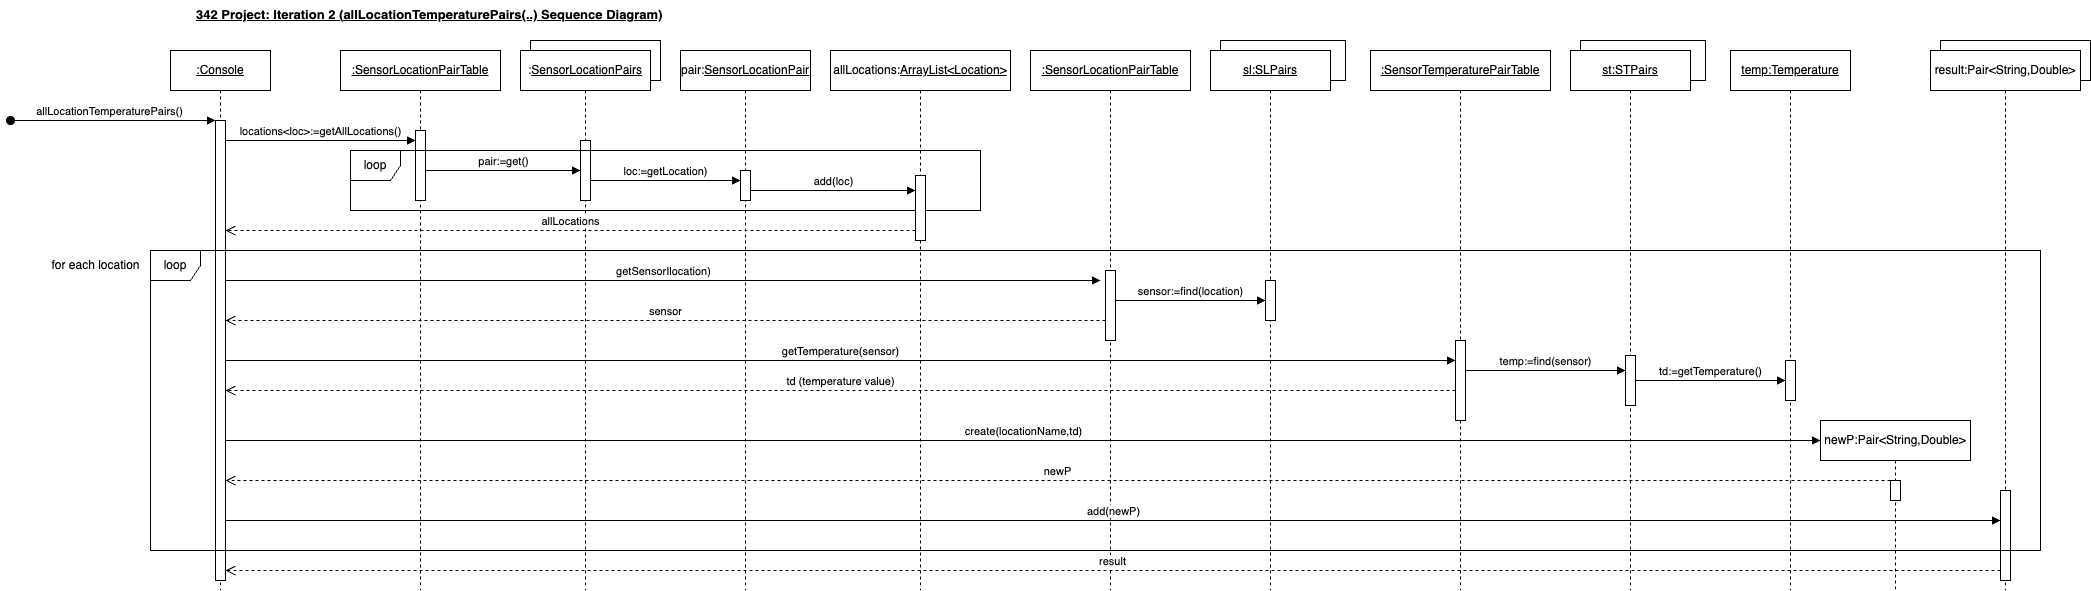

The diagram above was exported from draw.io. Its source (the exported page's mxGraphModel, read from the mxfile embedded in the PNG):
<mxGraphModel dx="5947" dy="654" grid="1" gridSize="10" guides="1" tooltips="1" connect="1" arrows="1" fold="1" page="1" pageScale="1" pageWidth="4681" pageHeight="3300" math="0" shadow="0">
  <root>
    <mxCell id="0" />
    <mxCell id="1" parent="0" />
    <mxCell id="afOOdQ-0p-bSmHmfQzaZ-34" value="Object" style="html=1;whiteSpace=wrap;" vertex="1" parent="1">
      <mxGeometry x="1270" y="50" width="125" height="40" as="geometry" />
    </mxCell>
    <mxCell id="afOOdQ-0p-bSmHmfQzaZ-26" value="Object" style="html=1;whiteSpace=wrap;" vertex="1" parent="1">
      <mxGeometry x="910" y="50" width="125" height="40" as="geometry" />
    </mxCell>
    <mxCell id="afOOdQ-0p-bSmHmfQzaZ-15" value="Object" style="html=1;whiteSpace=wrap;" vertex="1" parent="1">
      <mxGeometry x="1630" y="50" width="150" height="40" as="geometry" />
    </mxCell>
    <mxCell id="afOOdQ-0p-bSmHmfQzaZ-9" value="Object" style="html=1;whiteSpace=wrap;" vertex="1" parent="1">
      <mxGeometry x="220" y="50" width="130" height="40" as="geometry" />
    </mxCell>
    <mxCell id="afOOdQ-0p-bSmHmfQzaZ-1" value="&lt;u&gt;:Console&lt;/u&gt;" style="shape=umlLifeline;perimeter=lifelinePerimeter;whiteSpace=wrap;html=1;container=0;dropTarget=0;collapsible=0;recursiveResize=0;outlineConnect=0;portConstraint=eastwest;newEdgeStyle={&quot;edgeStyle&quot;:&quot;elbowEdgeStyle&quot;,&quot;elbow&quot;:&quot;vertical&quot;,&quot;curved&quot;:0,&quot;rounded&quot;:0};" vertex="1" parent="1">
      <mxGeometry x="-140" y="60" width="100" height="540" as="geometry" />
    </mxCell>
    <mxCell id="afOOdQ-0p-bSmHmfQzaZ-2" value="" style="html=1;points=[];perimeter=orthogonalPerimeter;outlineConnect=0;targetShapes=umlLifeline;portConstraint=eastwest;newEdgeStyle={&quot;edgeStyle&quot;:&quot;elbowEdgeStyle&quot;,&quot;elbow&quot;:&quot;vertical&quot;,&quot;curved&quot;:0,&quot;rounded&quot;:0};" vertex="1" parent="afOOdQ-0p-bSmHmfQzaZ-1">
      <mxGeometry x="45" y="70" width="10" height="460" as="geometry" />
    </mxCell>
    <mxCell id="afOOdQ-0p-bSmHmfQzaZ-3" value="allLocationTemperaturePairs()" style="html=1;verticalAlign=bottom;startArrow=oval;endArrow=block;startSize=8;edgeStyle=elbowEdgeStyle;elbow=vertical;curved=0;rounded=0;" edge="1" parent="afOOdQ-0p-bSmHmfQzaZ-1" target="afOOdQ-0p-bSmHmfQzaZ-2">
      <mxGeometry x="-0.0345" relative="1" as="geometry">
        <mxPoint x="-160" y="70" as="sourcePoint" />
        <Array as="points">
          <mxPoint x="-100" y="70" />
        </Array>
        <mxPoint as="offset" />
      </mxGeometry>
    </mxCell>
    <mxCell id="afOOdQ-0p-bSmHmfQzaZ-4" value="&lt;b&gt;&lt;u&gt;&lt;span style=&quot;font-size: 13px;&quot;&gt;&lt;span style=&quot;font-size: 13px;&quot;&gt;342 Project: Iteration 2 (&lt;/span&gt;&lt;/span&gt;allLocationTemperaturePairs&lt;span style=&quot;font-size: 13px;&quot;&gt;&lt;span style=&quot;font-size: 13px;&quot;&gt;(..) Sequence Diagram)&lt;/span&gt;&lt;/span&gt;&lt;/u&gt;&lt;/b&gt;" style="text;strokeColor=none;fillColor=none;align=left;verticalAlign=top;spacingLeft=4;spacingRight=4;overflow=hidden;rotatable=0;points=[[0,0.5],[1,0.5]];portConstraint=eastwest;whiteSpace=wrap;html=1;fontSize=13;" vertex="1" parent="1">
      <mxGeometry x="-120" y="10" width="530" height="26" as="geometry" />
    </mxCell>
    <mxCell id="afOOdQ-0p-bSmHmfQzaZ-5" value="&lt;u style=&quot;border-color: var(--border-color);&quot;&gt;:SensorLocationPairTable&lt;/u&gt;" style="shape=umlLifeline;perimeter=lifelinePerimeter;whiteSpace=wrap;html=1;container=0;dropTarget=0;collapsible=0;recursiveResize=0;outlineConnect=0;portConstraint=eastwest;newEdgeStyle={&quot;edgeStyle&quot;:&quot;elbowEdgeStyle&quot;,&quot;elbow&quot;:&quot;vertical&quot;,&quot;curved&quot;:0,&quot;rounded&quot;:0};" vertex="1" parent="1">
      <mxGeometry x="30" y="60" width="160" height="540" as="geometry" />
    </mxCell>
    <mxCell id="afOOdQ-0p-bSmHmfQzaZ-6" value="" style="html=1;points=[];perimeter=orthogonalPerimeter;outlineConnect=0;targetShapes=umlLifeline;portConstraint=eastwest;newEdgeStyle={&quot;edgeStyle&quot;:&quot;elbowEdgeStyle&quot;,&quot;elbow&quot;:&quot;vertical&quot;,&quot;curved&quot;:0,&quot;rounded&quot;:0};" vertex="1" parent="afOOdQ-0p-bSmHmfQzaZ-5">
      <mxGeometry x="75" y="80" width="10" height="70" as="geometry" />
    </mxCell>
    <mxCell id="afOOdQ-0p-bSmHmfQzaZ-7" value=":&lt;u style=&quot;border-color: var(--border-color);&quot;&gt;SensorLocationPairs&lt;/u&gt;" style="shape=umlLifeline;perimeter=lifelinePerimeter;whiteSpace=wrap;html=1;container=1;dropTarget=0;collapsible=0;recursiveResize=0;outlineConnect=0;portConstraint=eastwest;newEdgeStyle={&quot;curved&quot;:0,&quot;rounded&quot;:0};" vertex="1" parent="1">
      <mxGeometry x="210" y="60" width="130" height="540" as="geometry" />
    </mxCell>
    <mxCell id="afOOdQ-0p-bSmHmfQzaZ-8" value="" style="html=1;points=[];perimeter=orthogonalPerimeter;outlineConnect=0;targetShapes=umlLifeline;portConstraint=eastwest;newEdgeStyle={&quot;edgeStyle&quot;:&quot;elbowEdgeStyle&quot;,&quot;elbow&quot;:&quot;vertical&quot;,&quot;curved&quot;:0,&quot;rounded&quot;:0};" vertex="1" parent="afOOdQ-0p-bSmHmfQzaZ-7">
      <mxGeometry x="60" y="90" width="10" height="60" as="geometry" />
    </mxCell>
    <mxCell id="afOOdQ-0p-bSmHmfQzaZ-10" value="locations&amp;lt;loc&amp;gt;:=getAllLocations()" style="html=1;verticalAlign=bottom;endArrow=block;curved=0;rounded=0;" edge="1" parent="1">
      <mxGeometry width="80" relative="1" as="geometry">
        <mxPoint x="-85" y="150" as="sourcePoint" />
        <mxPoint x="105" y="150" as="targetPoint" />
      </mxGeometry>
    </mxCell>
    <mxCell id="afOOdQ-0p-bSmHmfQzaZ-11" value="pair:=get()" style="html=1;verticalAlign=bottom;endArrow=block;curved=0;rounded=0;" edge="1" parent="1">
      <mxGeometry width="80" relative="1" as="geometry">
        <mxPoint x="115" y="180" as="sourcePoint" />
        <mxPoint x="270" y="180" as="targetPoint" />
        <Array as="points">
          <mxPoint x="230" y="180" />
        </Array>
      </mxGeometry>
    </mxCell>
    <mxCell id="afOOdQ-0p-bSmHmfQzaZ-12" value="loop" style="shape=umlFrame;whiteSpace=wrap;html=1;pointerEvents=0;width=50;height=30;" vertex="1" parent="1">
      <mxGeometry x="40" y="160" width="630" height="60" as="geometry" />
    </mxCell>
    <mxCell id="afOOdQ-0p-bSmHmfQzaZ-13" value="result:Pair&amp;lt;String,Double&amp;gt;" style="shape=umlLifeline;perimeter=lifelinePerimeter;whiteSpace=wrap;html=1;container=1;dropTarget=0;collapsible=0;recursiveResize=0;outlineConnect=0;portConstraint=eastwest;newEdgeStyle={&quot;curved&quot;:0,&quot;rounded&quot;:0};" vertex="1" parent="1">
      <mxGeometry x="1620" y="60" width="150" height="540" as="geometry" />
    </mxCell>
    <mxCell id="afOOdQ-0p-bSmHmfQzaZ-14" value="" style="html=1;points=[];perimeter=orthogonalPerimeter;outlineConnect=0;targetShapes=umlLifeline;portConstraint=eastwest;newEdgeStyle={&quot;edgeStyle&quot;:&quot;elbowEdgeStyle&quot;,&quot;elbow&quot;:&quot;vertical&quot;,&quot;curved&quot;:0,&quot;rounded&quot;:0};" vertex="1" parent="afOOdQ-0p-bSmHmfQzaZ-13">
      <mxGeometry x="70" y="440" width="10" height="90" as="geometry" />
    </mxCell>
    <mxCell id="afOOdQ-0p-bSmHmfQzaZ-18" value="create(locationName,td)" style="html=1;verticalAlign=bottom;endArrow=block;curved=0;rounded=0;" edge="1" parent="1" source="afOOdQ-0p-bSmHmfQzaZ-2">
      <mxGeometry width="80" relative="1" as="geometry">
        <mxPoint x="440" y="450" as="sourcePoint" />
        <mxPoint x="1510" y="450" as="targetPoint" />
      </mxGeometry>
    </mxCell>
    <mxCell id="afOOdQ-0p-bSmHmfQzaZ-19" value="&lt;u style=&quot;border-color: var(--border-color);&quot;&gt;:SensorLocationPairTable&lt;/u&gt;" style="shape=umlLifeline;perimeter=lifelinePerimeter;whiteSpace=wrap;html=1;container=0;dropTarget=0;collapsible=0;recursiveResize=0;outlineConnect=0;portConstraint=eastwest;newEdgeStyle={&quot;edgeStyle&quot;:&quot;elbowEdgeStyle&quot;,&quot;elbow&quot;:&quot;vertical&quot;,&quot;curved&quot;:0,&quot;rounded&quot;:0};" vertex="1" parent="1">
      <mxGeometry x="720" y="60" width="160" height="540" as="geometry" />
    </mxCell>
    <mxCell id="afOOdQ-0p-bSmHmfQzaZ-20" value="" style="html=1;points=[];perimeter=orthogonalPerimeter;outlineConnect=0;targetShapes=umlLifeline;portConstraint=eastwest;newEdgeStyle={&quot;edgeStyle&quot;:&quot;elbowEdgeStyle&quot;,&quot;elbow&quot;:&quot;vertical&quot;,&quot;curved&quot;:0,&quot;rounded&quot;:0};" vertex="1" parent="afOOdQ-0p-bSmHmfQzaZ-19">
      <mxGeometry x="75" y="220" width="10" height="70" as="geometry" />
    </mxCell>
    <mxCell id="afOOdQ-0p-bSmHmfQzaZ-21" value="&lt;u style=&quot;border-color: var(--border-color);&quot;&gt;:SensorTemperaturePairTable&lt;/u&gt;" style="shape=umlLifeline;perimeter=lifelinePerimeter;whiteSpace=wrap;html=1;container=0;dropTarget=0;collapsible=0;recursiveResize=0;outlineConnect=0;portConstraint=eastwest;newEdgeStyle={&quot;edgeStyle&quot;:&quot;elbowEdgeStyle&quot;,&quot;elbow&quot;:&quot;vertical&quot;,&quot;curved&quot;:0,&quot;rounded&quot;:0};" vertex="1" parent="1">
      <mxGeometry x="1060" y="60" width="180" height="540" as="geometry" />
    </mxCell>
    <mxCell id="afOOdQ-0p-bSmHmfQzaZ-22" value="" style="html=1;points=[];perimeter=orthogonalPerimeter;outlineConnect=0;targetShapes=umlLifeline;portConstraint=eastwest;newEdgeStyle={&quot;edgeStyle&quot;:&quot;elbowEdgeStyle&quot;,&quot;elbow&quot;:&quot;vertical&quot;,&quot;curved&quot;:0,&quot;rounded&quot;:0};" vertex="1" parent="afOOdQ-0p-bSmHmfQzaZ-21">
      <mxGeometry x="85" y="290" width="10" height="80" as="geometry" />
    </mxCell>
    <mxCell id="afOOdQ-0p-bSmHmfQzaZ-24" value="&lt;u&gt;sl:SLPairs&lt;/u&gt;" style="shape=umlLifeline;perimeter=lifelinePerimeter;whiteSpace=wrap;html=1;container=0;dropTarget=0;collapsible=0;recursiveResize=0;outlineConnect=0;portConstraint=eastwest;newEdgeStyle={&quot;edgeStyle&quot;:&quot;elbowEdgeStyle&quot;,&quot;elbow&quot;:&quot;vertical&quot;,&quot;curved&quot;:0,&quot;rounded&quot;:0};" vertex="1" parent="1">
      <mxGeometry x="900" y="60" width="120" height="540" as="geometry" />
    </mxCell>
    <mxCell id="afOOdQ-0p-bSmHmfQzaZ-25" value="" style="html=1;points=[];perimeter=orthogonalPerimeter;outlineConnect=0;targetShapes=umlLifeline;portConstraint=eastwest;newEdgeStyle={&quot;edgeStyle&quot;:&quot;elbowEdgeStyle&quot;,&quot;elbow&quot;:&quot;vertical&quot;,&quot;curved&quot;:0,&quot;rounded&quot;:0};" vertex="1" parent="afOOdQ-0p-bSmHmfQzaZ-24">
      <mxGeometry x="55" y="230" width="10" height="40" as="geometry" />
    </mxCell>
    <mxCell id="afOOdQ-0p-bSmHmfQzaZ-27" value="sensor:=find(location)" style="html=1;verticalAlign=bottom;endArrow=block;curved=0;rounded=0;" edge="1" parent="1" source="afOOdQ-0p-bSmHmfQzaZ-20">
      <mxGeometry width="80" relative="1" as="geometry">
        <mxPoint x="820" y="310" as="sourcePoint" />
        <mxPoint x="955" y="310" as="targetPoint" />
      </mxGeometry>
    </mxCell>
    <mxCell id="afOOdQ-0p-bSmHmfQzaZ-28" value="sensor" style="html=1;verticalAlign=bottom;endArrow=open;dashed=1;endSize=8;curved=0;rounded=0;" edge="1" parent="1" target="afOOdQ-0p-bSmHmfQzaZ-2">
      <mxGeometry relative="1" as="geometry">
        <mxPoint x="795" y="330" as="sourcePoint" />
        <mxPoint x="475" y="329.9999999999999" as="targetPoint" />
      </mxGeometry>
    </mxCell>
    <mxCell id="afOOdQ-0p-bSmHmfQzaZ-29" value="getTemperature(sensor)" style="html=1;verticalAlign=bottom;endArrow=block;curved=0;rounded=0;" edge="1" parent="1" source="afOOdQ-0p-bSmHmfQzaZ-2">
      <mxGeometry width="80" relative="1" as="geometry">
        <mxPoint x="255" y="370" as="sourcePoint" />
        <mxPoint x="1145" y="370" as="targetPoint" />
      </mxGeometry>
    </mxCell>
    <mxCell id="afOOdQ-0p-bSmHmfQzaZ-31" value="td (temperature value)" style="html=1;verticalAlign=bottom;endArrow=open;dashed=1;endSize=8;curved=0;rounded=0;" edge="1" parent="1" target="afOOdQ-0p-bSmHmfQzaZ-2">
      <mxGeometry relative="1" as="geometry">
        <mxPoint x="1145" y="400" as="sourcePoint" />
        <mxPoint x="255" y="400" as="targetPoint" />
      </mxGeometry>
    </mxCell>
    <mxCell id="afOOdQ-0p-bSmHmfQzaZ-32" value="&lt;u&gt;st:STPairs&lt;/u&gt;" style="shape=umlLifeline;perimeter=lifelinePerimeter;whiteSpace=wrap;html=1;container=0;dropTarget=0;collapsible=0;recursiveResize=0;outlineConnect=0;portConstraint=eastwest;newEdgeStyle={&quot;edgeStyle&quot;:&quot;elbowEdgeStyle&quot;,&quot;elbow&quot;:&quot;vertical&quot;,&quot;curved&quot;:0,&quot;rounded&quot;:0};" vertex="1" parent="1">
      <mxGeometry x="1260" y="60" width="120" height="540" as="geometry" />
    </mxCell>
    <mxCell id="afOOdQ-0p-bSmHmfQzaZ-33" value="" style="html=1;points=[];perimeter=orthogonalPerimeter;outlineConnect=0;targetShapes=umlLifeline;portConstraint=eastwest;newEdgeStyle={&quot;edgeStyle&quot;:&quot;elbowEdgeStyle&quot;,&quot;elbow&quot;:&quot;vertical&quot;,&quot;curved&quot;:0,&quot;rounded&quot;:0};" vertex="1" parent="afOOdQ-0p-bSmHmfQzaZ-32">
      <mxGeometry x="55" y="305" width="10" height="50" as="geometry" />
    </mxCell>
    <mxCell id="afOOdQ-0p-bSmHmfQzaZ-35" value="temp:=find(sensor)" style="html=1;verticalAlign=bottom;endArrow=block;curved=0;rounded=0;" edge="1" parent="1" target="afOOdQ-0p-bSmHmfQzaZ-33">
      <mxGeometry width="80" relative="1" as="geometry">
        <mxPoint x="1155" y="380" as="sourcePoint" />
        <mxPoint x="1310" y="380" as="targetPoint" />
      </mxGeometry>
    </mxCell>
    <mxCell id="afOOdQ-0p-bSmHmfQzaZ-36" value="&lt;u&gt;temp:Temperature&lt;/u&gt;" style="shape=umlLifeline;perimeter=lifelinePerimeter;whiteSpace=wrap;html=1;container=0;dropTarget=0;collapsible=0;recursiveResize=0;outlineConnect=0;portConstraint=eastwest;newEdgeStyle={&quot;edgeStyle&quot;:&quot;elbowEdgeStyle&quot;,&quot;elbow&quot;:&quot;vertical&quot;,&quot;curved&quot;:0,&quot;rounded&quot;:0};" vertex="1" parent="1">
      <mxGeometry x="1420" y="60" width="120" height="540" as="geometry" />
    </mxCell>
    <mxCell id="afOOdQ-0p-bSmHmfQzaZ-37" value="" style="html=1;points=[];perimeter=orthogonalPerimeter;outlineConnect=0;targetShapes=umlLifeline;portConstraint=eastwest;newEdgeStyle={&quot;edgeStyle&quot;:&quot;elbowEdgeStyle&quot;,&quot;elbow&quot;:&quot;vertical&quot;,&quot;curved&quot;:0,&quot;rounded&quot;:0};" vertex="1" parent="afOOdQ-0p-bSmHmfQzaZ-36">
      <mxGeometry x="55" y="310" width="10" height="40" as="geometry" />
    </mxCell>
    <mxCell id="afOOdQ-0p-bSmHmfQzaZ-38" value="td:=getTemperature()" style="html=1;verticalAlign=bottom;endArrow=block;curved=0;rounded=0;" edge="1" parent="1" source="afOOdQ-0p-bSmHmfQzaZ-33" target="afOOdQ-0p-bSmHmfQzaZ-37">
      <mxGeometry width="80" relative="1" as="geometry">
        <mxPoint x="1330" y="390" as="sourcePoint" />
        <mxPoint x="1450" y="390" as="targetPoint" />
      </mxGeometry>
    </mxCell>
    <mxCell id="afOOdQ-0p-bSmHmfQzaZ-40" value="newP:Pair&amp;lt;String,Double&amp;gt;" style="shape=umlLifeline;perimeter=lifelinePerimeter;whiteSpace=wrap;html=1;container=1;dropTarget=0;collapsible=0;recursiveResize=0;outlineConnect=0;portConstraint=eastwest;newEdgeStyle={&quot;curved&quot;:0,&quot;rounded&quot;:0};" vertex="1" parent="1">
      <mxGeometry x="1510" y="430" width="150" height="170" as="geometry" />
    </mxCell>
    <mxCell id="afOOdQ-0p-bSmHmfQzaZ-41" value="" style="html=1;points=[];perimeter=orthogonalPerimeter;outlineConnect=0;targetShapes=umlLifeline;portConstraint=eastwest;newEdgeStyle={&quot;edgeStyle&quot;:&quot;elbowEdgeStyle&quot;,&quot;elbow&quot;:&quot;vertical&quot;,&quot;curved&quot;:0,&quot;rounded&quot;:0};" vertex="1" parent="afOOdQ-0p-bSmHmfQzaZ-40">
      <mxGeometry x="70" y="60" width="10" height="20" as="geometry" />
    </mxCell>
    <mxCell id="afOOdQ-0p-bSmHmfQzaZ-42" value="newP" style="html=1;verticalAlign=bottom;endArrow=open;dashed=1;endSize=8;curved=0;rounded=0;" edge="1" parent="1" target="afOOdQ-0p-bSmHmfQzaZ-2">
      <mxGeometry relative="1" as="geometry">
        <mxPoint x="1580" y="490" as="sourcePoint" />
        <mxPoint x="1500" y="490" as="targetPoint" />
      </mxGeometry>
    </mxCell>
    <mxCell id="afOOdQ-0p-bSmHmfQzaZ-43" value="add(newP)" style="html=1;verticalAlign=bottom;endArrow=block;curved=0;rounded=0;" edge="1" parent="1" source="afOOdQ-0p-bSmHmfQzaZ-2">
      <mxGeometry width="80" relative="1" as="geometry">
        <mxPoint x="255" y="530" as="sourcePoint" />
        <mxPoint x="1690" y="530" as="targetPoint" />
      </mxGeometry>
    </mxCell>
    <mxCell id="afOOdQ-0p-bSmHmfQzaZ-44" value="result" style="html=1;verticalAlign=bottom;endArrow=open;dashed=1;endSize=8;curved=0;rounded=0;" edge="1" parent="1" target="afOOdQ-0p-bSmHmfQzaZ-2">
      <mxGeometry relative="1" as="geometry">
        <mxPoint x="1690" y="580" as="sourcePoint" />
        <mxPoint x="255" y="580" as="targetPoint" />
      </mxGeometry>
    </mxCell>
    <mxCell id="afOOdQ-0p-bSmHmfQzaZ-45" value="getSensorIlocation)" style="html=1;verticalAlign=bottom;endArrow=block;curved=0;rounded=0;" edge="1" parent="1" source="afOOdQ-0p-bSmHmfQzaZ-2">
      <mxGeometry width="80" relative="1" as="geometry">
        <mxPoint x="260" y="290" as="sourcePoint" />
        <mxPoint x="790" y="290" as="targetPoint" />
      </mxGeometry>
    </mxCell>
    <mxCell id="afOOdQ-0p-bSmHmfQzaZ-46" value="loop" style="shape=umlFrame;whiteSpace=wrap;html=1;pointerEvents=0;width=50;height=30;" vertex="1" parent="1">
      <mxGeometry x="-160" y="260" width="1890" height="300" as="geometry" />
    </mxCell>
    <mxCell id="afOOdQ-0p-bSmHmfQzaZ-47" value="pair:&lt;u style=&quot;border-color: var(--border-color);&quot;&gt;SensorLocationPair&lt;/u&gt;" style="shape=umlLifeline;perimeter=lifelinePerimeter;whiteSpace=wrap;html=1;container=1;dropTarget=0;collapsible=0;recursiveResize=0;outlineConnect=0;portConstraint=eastwest;newEdgeStyle={&quot;curved&quot;:0,&quot;rounded&quot;:0};" vertex="1" parent="1">
      <mxGeometry x="370" y="60" width="130" height="540" as="geometry" />
    </mxCell>
    <mxCell id="afOOdQ-0p-bSmHmfQzaZ-48" value="" style="html=1;points=[];perimeter=orthogonalPerimeter;outlineConnect=0;targetShapes=umlLifeline;portConstraint=eastwest;newEdgeStyle={&quot;edgeStyle&quot;:&quot;elbowEdgeStyle&quot;,&quot;elbow&quot;:&quot;vertical&quot;,&quot;curved&quot;:0,&quot;rounded&quot;:0};" vertex="1" parent="afOOdQ-0p-bSmHmfQzaZ-47">
      <mxGeometry x="60" y="120" width="10" height="30" as="geometry" />
    </mxCell>
    <mxCell id="afOOdQ-0p-bSmHmfQzaZ-49" value="loc:=getLocation)" style="html=1;verticalAlign=bottom;endArrow=block;curved=0;rounded=0;" edge="1" parent="1" source="afOOdQ-0p-bSmHmfQzaZ-8" target="afOOdQ-0p-bSmHmfQzaZ-48">
      <mxGeometry width="80" relative="1" as="geometry">
        <mxPoint x="640" y="210" as="sourcePoint" />
        <mxPoint x="700" y="210" as="targetPoint" />
        <Array as="points">
          <mxPoint x="320" y="190" />
        </Array>
      </mxGeometry>
    </mxCell>
    <mxCell id="afOOdQ-0p-bSmHmfQzaZ-50" value="allLocations:&lt;u&gt;ArrayList&amp;lt;Location&amp;gt;&lt;/u&gt;" style="shape=umlLifeline;perimeter=lifelinePerimeter;whiteSpace=wrap;html=1;container=1;dropTarget=0;collapsible=0;recursiveResize=0;outlineConnect=0;portConstraint=eastwest;newEdgeStyle={&quot;curved&quot;:0,&quot;rounded&quot;:0};" vertex="1" parent="1">
      <mxGeometry x="520" y="60" width="180" height="540" as="geometry" />
    </mxCell>
    <mxCell id="afOOdQ-0p-bSmHmfQzaZ-51" value="" style="html=1;points=[];perimeter=orthogonalPerimeter;outlineConnect=0;targetShapes=umlLifeline;portConstraint=eastwest;newEdgeStyle={&quot;edgeStyle&quot;:&quot;elbowEdgeStyle&quot;,&quot;elbow&quot;:&quot;vertical&quot;,&quot;curved&quot;:0,&quot;rounded&quot;:0};" vertex="1" parent="afOOdQ-0p-bSmHmfQzaZ-50">
      <mxGeometry x="85" y="125" width="10" height="65" as="geometry" />
    </mxCell>
    <mxCell id="afOOdQ-0p-bSmHmfQzaZ-52" value="allLocations" style="html=1;verticalAlign=bottom;endArrow=open;dashed=1;endSize=8;curved=0;rounded=0;" edge="1" parent="1" source="afOOdQ-0p-bSmHmfQzaZ-51">
      <mxGeometry relative="1" as="geometry">
        <mxPoint x="105" y="240" as="sourcePoint" />
        <mxPoint x="-85" y="240" as="targetPoint" />
      </mxGeometry>
    </mxCell>
    <mxCell id="afOOdQ-0p-bSmHmfQzaZ-53" value="add(loc)" style="html=1;verticalAlign=bottom;endArrow=block;curved=0;rounded=0;" edge="1" parent="1">
      <mxGeometry width="80" relative="1" as="geometry">
        <mxPoint x="440" y="200" as="sourcePoint" />
        <mxPoint x="605" y="200" as="targetPoint" />
      </mxGeometry>
    </mxCell>
    <mxCell id="afOOdQ-0p-bSmHmfQzaZ-56" value="for each location" style="text;html=1;align=center;verticalAlign=middle;resizable=0;points=[];autosize=1;strokeColor=none;fillColor=none;" vertex="1" parent="1">
      <mxGeometry x="-270" y="260" width="110" height="30" as="geometry" />
    </mxCell>
  </root>
</mxGraphModel>